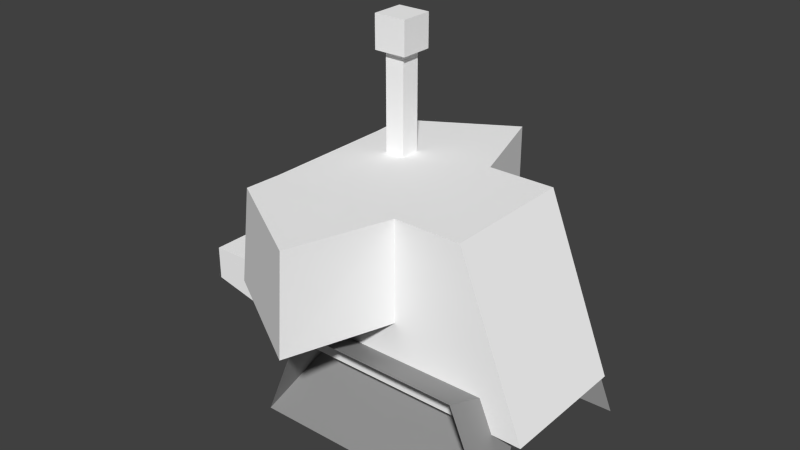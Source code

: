 # Source: roller1.blend  (saved by Blender 2.72.0; exported with 4.5.12 LTS)
import bpy
from mathutils import Matrix  # noqa: F401  (used for matrix-valued properties, if any)

bpy.ops.wm.read_factory_settings(use_empty=True)
scene = bpy.context.scene
scene.name = 'Scene'

# ---- collections
col_collection_1 = bpy.data.collections.new('Collection 1'); scene.collection.children.link(col_collection_1)

# ---- materials (node trees are filled in below, after node groups)
mat_colobotmesh_mat_1 = bpy.data.materials.new('ColobotMesh_mat_1')
mat_colobotmesh_mat_1.alpha_threshold = 0.0
mat_colobotmesh_mat_1.use_transparent_shadow = False
mat_colobotmesh_mat_1.diffuse_color = (0.0, 0.0, 0.0, 1.0)
mat_colobotmesh_mat_1.specular_color = (0.0, 0.0, 0.0)
mat_colobotmesh_mat_1.roughness = 0.5
mat_colobotmesh_mat_2 = bpy.data.materials.new('ColobotMesh_mat_2')
mat_colobotmesh_mat_2.alpha_threshold = 0.0
mat_colobotmesh_mat_2.use_transparent_shadow = False
mat_colobotmesh_mat_2.diffuse_color = (1.0, 1.0, 1.0, 1.0)
mat_colobotmesh_mat_2.specular_color = (0.0, 0.0, 0.0)
mat_colobotmesh_mat_2.roughness = 0.5
mat_colobotmesh_mat_3 = bpy.data.materials.new('ColobotMesh_mat_3')
mat_colobotmesh_mat_3.alpha_threshold = 0.0
mat_colobotmesh_mat_3.use_transparent_shadow = False
mat_colobotmesh_mat_3.diffuse_color = (1.0, 1.0, 1.0, 1.0)
mat_colobotmesh_mat_3.specular_color = (0.0, 0.0, 0.0)
mat_colobotmesh_mat_3.roughness = 0.5
mat_colobotmesh_mat_4 = bpy.data.materials.new('ColobotMesh_mat_4')
mat_colobotmesh_mat_4.alpha_threshold = 0.0
mat_colobotmesh_mat_4.use_transparent_shadow = False
mat_colobotmesh_mat_4.diffuse_color = (0.3, 0.3, 0.3, 1.0)
mat_colobotmesh_mat_4.specular_color = (0.0, 0.0, 0.0)
mat_colobotmesh_mat_4.roughness = 0.5

# ---- material node trees

# ---- world
world_world = bpy.data.worlds.new('World'); scene.world = world_world
world_world.color = (0.05088, 0.05088, 0.05088)
world_world.use_sun_shadow = False
world_world.sun_shadow_jitter_overblur = 0.0
world_world.cycles.sampling_method = 'MANUAL'
world_world.cycles.sample_map_resolution = 256

# ---- meshes
me_colobotmesh = bpy.data.meshes.new('ColobotMesh_')
me_colobotmesh.from_pydata([(-2.2, 7.29, -0.9915), (0.0, 7.309, -2.0), (-0.973, 7.306, -4.955), (-4.0, 7.309, -2.0), (-1.054, 4.314, -5.089), (-5.0, 2.309, -2.0), (-3.0, 11.26, -0.7915), (4.0, 2.309, 2.0), (4.0, 2.309, -2.0), (-4.0, 7.309, 2.0), (-5.0, 2.309, 2.0), (2.0, 7.309, 2.0), (-3.119, 2.076, 1.001), (-3.881, 0.5135, -3.027), (2.466, 3.539, -3.03), (2.761, 2.898, -0.9961), (3.761, 0.4616, -3.024), (2.586, 3.539, 3.032), (2.88, 2.949, 0.9981), (-2.763, 2.901, 0.9977), (-2.881, 2.95, -0.9988), (-3.237, 2.076, -1.002), (-6.979, 3.0, 1.75), (-4.479, 4.0, 1.75), (-6.979, 3.0, -1.75), (-4.606, 4.309, -2.0), (0.0, 4.309, -2.0), (0.0, 7.309, 2.0), (-1.054, 4.314, 5.089), (-2.8, 7.29, -0.9915), (-3.0, 11.26, -1.791), (-3.0, 10.26, -1.791), (-4.479, 2.434, 1.75), (3.239, 2.076, 1.004), (3.12, 2.076, -1.002), (-4.054, 7.314, -3.089), (-4.579, 4.306, -2.955), (-2.0, 10.26, -1.791), (-2.0, 11.26, -1.791), (2.0, 7.309, -2.0), (-2.0, 11.26, -0.7915), (-2.8, 7.29, -1.591), (-2.2, 10.29, -0.9915), (-2.2, 7.29, -1.591), (-2.2, 10.29, -1.591), (-2.8, 10.29, -0.9915), (-4.606, 4.309, 2.0), (-2.8, 10.29, -1.591), (-2.0, 10.26, -0.7915), (-3.0, 10.26, -0.7915), (3.88, 0.5124, 3.026), (-3.763, 0.4638, 3.026), (0.0, 4.309, 2.0), (-4.579, 4.306, 2.955), (-0.973, 7.306, 4.955), (-6.979, 4.0, 1.75), (-4.479, 4.0, -1.75), (-4.479, 2.434, -1.75), (-6.979, 4.0, -1.75), (-4.054, 7.314, 3.089), (-2.605, 3.539, -3.031), (-2.486, 3.539, 3.03)], [], [(43, 44, 42), (45, 29, 0), (26, 25, 36), (36, 4, 26), (1, 2, 35), (35, 3, 1), (2, 4, 36), (36, 35, 2), (1, 26, 4), (4, 2, 1), (35, 36, 25), (25, 3, 35), (7, 10, 5), (5, 8, 7), (11, 39, 3), (3, 9, 11), (39, 8, 5), (5, 3, 39), (11, 7, 8), (8, 39, 11), (9, 10, 7), (7, 11, 9), (3, 5, 10), (10, 9, 3), (44, 43, 41), (41, 47, 44), (42, 0, 43), (0, 42, 45), (47, 41, 29), (29, 45, 47), (48, 49, 31), (31, 37, 48), (40, 38, 30), (30, 6, 40), (38, 37, 31), (31, 30, 38), (40, 48, 37), (37, 38, 40), (6, 49, 48), (48, 40, 6), (30, 31, 49), (49, 6, 30), (32, 22, 24), (24, 57, 32), (23, 56, 58), (58, 55, 23), (56, 57, 24), (24, 58, 56), (55, 22, 32), (32, 23, 55), (58, 24, 22), (22, 55, 58), (34, 33, 12), (12, 21, 34), (15, 18, 33), (33, 34, 15), (21, 12, 19), (19, 20, 21), (16, 34, 21), (21, 13, 16), (14, 15, 34), (34, 16, 14), (60, 20, 15), (15, 14, 60), (13, 21, 20), (20, 60, 13), (61, 19, 12), (12, 51, 61), (17, 18, 19), (19, 61, 17), (50, 33, 18), (18, 17, 50), (51, 12, 33), (33, 50, 51), (46, 52, 53), (28, 53, 52), (54, 27, 59), (9, 59, 27), (28, 54, 53), (59, 53, 54), (52, 27, 28), (54, 28, 27), (53, 59, 46), (9, 46, 59)])
me_colobotmesh.polygons.foreach_set('material_index', [1, 1, 0, 0, 1, 1, 2, 2, 2, 2, 2, 2, 1, 1, 2, 2, 2, 2, 2, 2, 2, 2, 2, 2, 1, 1, 1, 1, 1, 1, 1, 1, 1, 1, 2, 2, 2, 2, 2, 2, 2, 2, 1, 1, 1, 1, 1, 1, 1, 1, 1, 1, 3, 3, 3, 3, 3, 3, 3, 3, 3, 3, 3, 3, 3, 3, 3, 3, 3, 3, 3, 3, 3, 3, 0, 0, 1, 1, 2, 2, 2, 2, 2, 2])
_uv = me_colobotmesh.uv_layers.new(name='UV_1')
_uv.uv.foreach_set('vector', [0.6582, 0.9863, 0.6582, 0.9941, 0.666, 0.9941, 0.6582, 0.9941, 0.6582, 0.9863, 0.666, 0.9863, 0.6387, 0.9863, 0.6309, 0.9863, 0.6309, 0.9887, 0.6309, 0.9887, 0.6369, 0.9941, 0.6387, 0.9863, 0.584, 0.9941, 0.5821, 0.9863, 0.5762, 0.9913, 0.5762, 0.9913, 0.5763, 0.9941, 0.584, 0.9941, 0.4787, 0.4622, 0.498, 0.2175, 0.1895, 0.2168, 0.1895, 0.2168, 0.2088, 0.4629, 0.4787, 0.4622, 0.001953, 0.7949, 0.001953, 0.6738, 0.123, 0.674, 0.123, 0.674, 0.1178, 0.7948, 0.001953, 0.7949, 0.166, 0.7949, 0.1612, 0.6738, 0.127, 0.6739, 0.127, 0.6739, 0.127, 0.7947, 0.166, 0.7949, 0.6113, 0.9863, 0.6035, 0.9863, 0.6035, 0.9941, 0.6035, 0.9941, 0.6113, 0.9941, 0.6113, 0.9863, 0.998, 0.998, 0.998, 0.8379, 0.752, 0.8379, 0.752, 0.8379, 0.752, 0.998, 0.998, 0.998, 0.2906, 0.6699, 0.373, 0.4668, 0.001953, 0.4668, 0.001953, 0.4668, 0.04319, 0.6699, 0.2906, 0.6699, 0.748, 0.998, 0.748, 0.6699, 0.502, 0.6699, 0.502, 0.6699, 0.502, 0.998, 0.748, 0.998, 0.04319, 0.6699, 0.001953, 0.4668, 0.373, 0.4668, 0.373, 0.4668, 0.2906, 0.6699, 0.04319, 0.6699, 0.502, 0.3223, 0.502, 0.001953, 0.748, 0.001953, 0.748, 0.001953, 0.748, 0.3223, 0.502, 0.3223, 0.666, 0.9941, 0.666, 0.9863, 0.6582, 0.9863, 0.6582, 0.9863, 0.6582, 0.9941, 0.666, 0.9941, 0.666, 0.9941, 0.666, 0.9863, 0.6582, 0.9863, 0.666, 0.9863, 0.666, 0.9941, 0.6582, 0.9941, 0.6582, 0.9941, 0.6582, 0.9863, 0.666, 0.9863, 0.666, 0.9863, 0.666, 0.9941, 0.6582, 0.9941, 0.666, 0.9941, 0.6582, 0.9941, 0.6582, 0.9863, 0.6582, 0.9863, 0.666, 0.9863, 0.666, 0.9941, 0.666, 0.9941, 0.666, 0.9863, 0.6582, 0.9863, 0.6582, 0.9863, 0.6582, 0.9941, 0.666, 0.9941, 0.416, 0.7949, 0.416, 0.6738, 0.2949, 0.6738, 0.2949, 0.6738, 0.2949, 0.7949, 0.416, 0.7949, 0.416, 0.7949, 0.416, 0.6738, 0.2949, 0.6738, 0.2949, 0.6738, 0.2949, 0.7949, 0.416, 0.7949, 0.2949, 0.7949, 0.2949, 0.6738, 0.416, 0.6738, 0.416, 0.6738, 0.416, 0.7949, 0.2949, 0.7949, 0.2949, 0.7949, 0.2949, 0.6738, 0.416, 0.6738, 0.416, 0.6738, 0.416, 0.7949, 0.2949, 0.7949, 0.627, 0.166, 0.627, 0.248, 0.502, 0.248, 0.502, 0.248, 0.502, 0.166, 0.627, 0.166, 0.834, 0.248, 0.834, 0.166, 0.752, 0.166, 0.752, 0.166, 0.752, 0.248, 0.834, 0.248, 0.752, 0.248, 0.752, 0.166, 0.752, 0.1957, 0.752, 0.1957, 0.752, 0.248, 0.752, 0.248, 0.834, 0.248, 0.834, 0.1957, 0.834, 0.166, 0.834, 0.166, 0.834, 0.248, 0.834, 0.248, 0.752, 0.248, 0.752, 0.1957, 0.834, 0.1957, 0.834, 0.1957, 0.834, 0.248, 0.752, 0.248, 0.8325, 0.166, 0.834, 0.248, 0.7535, 0.2479, 0.7535, 0.2479, 0.752, 0.166, 0.8325, 0.166, 0.752, 0.1663, 0.7725, 0.2478, 0.834, 0.248, 0.834, 0.248, 0.8135, 0.166, 0.752, 0.1663, 0.752, 0.166, 0.7725, 0.248, 0.834, 0.2479, 0.834, 0.2479, 0.8135, 0.1662, 0.752, 0.166, 0.834, 0.1661, 0.8271, 0.248, 0.7589, 0.248, 0.7589, 0.248, 0.752, 0.166, 0.834, 0.1661, 0.752, 0.166, 0.7706, 0.248, 0.7934, 0.2478, 0.7934, 0.2478, 0.834, 0.1662, 0.752, 0.166, 0.756, 0.166, 0.752, 0.2479, 0.834, 0.248, 0.834, 0.248, 0.8297, 0.166, 0.756, 0.166, 0.752, 0.1662, 0.7933, 0.2479, 0.8162, 0.248, 0.8162, 0.248, 0.834, 0.166, 0.752, 0.1662, 0.834, 0.166, 0.8162, 0.248, 0.7933, 0.2479, 0.7933, 0.2479, 0.752, 0.1662, 0.834, 0.166, 0.8297, 0.166, 0.834, 0.248, 0.752, 0.248, 0.752, 0.248, 0.756, 0.1661, 0.8297, 0.166, 0.834, 0.1663, 0.7934, 0.2478, 0.7706, 0.248, 0.7706, 0.248, 0.752, 0.166, 0.834, 0.1663, 0.752, 0.166, 0.7589, 0.248, 0.8271, 0.2479, 0.8271, 0.2479, 0.834, 0.166, 0.752, 0.166, 0.6309, 0.9941, 0.6387, 0.9941, 0.6309, 0.9917, 0.6369, 0.9863, 0.6309, 0.9917, 0.6387, 0.9941, 0.5821, 0.9941, 0.584, 0.9863, 0.5762, 0.9892, 0.5763, 0.9863, 0.5762, 0.9892, 0.584, 0.9863, 0.498, 0.2175, 0.4787, 0.4622, 0.1895, 0.2168, 0.2088, 0.4629, 0.1895, 0.2168, 0.4787, 0.4622, 0.001953, 0.6738, 0.001953, 0.7949, 0.123, 0.674, 0.1178, 0.7948, 0.123, 0.674, 0.001953, 0.7949, 0.1612, 0.6738, 0.166, 0.7949, 0.127, 0.6739, 0.127, 0.7947, 0.127, 0.6739, 0.166, 0.7949])
_uv.active_render = True
_uv = me_colobotmesh.uv_layers.new(name='UV_2')
_uv.uv.foreach_set('vector', [0.3436, 0.6306, 0.3436, 0.9077, 0.4026, 0.9077, 0.3806, 0.9077, 0.3806, 0.6306, 0.4353, 0.6306, 0.6357, 0.3035, 0.2162, 0.3035, 0.2186, 0.2096, 0.2186, 0.2096, 0.5397, 0.0, 0.6357, 0.3035, 0.6357, 0.3035, 0.547, 0.01315, 0.2664, 0.1965, 0.2664, 0.1965, 0.2713, 0.3035, 0.6357, 0.3035, 0.547, 0.6321, 0.5397, 0.3558, 0.2186, 0.355, 0.2186, 0.355, 0.2664, 0.6328, 0.547, 0.6321, 0.3035, 0.6323, 0.3035, 0.3553, -1.068e-08, 0.3558, -1.068e-08, 0.3558, 0.01315, 0.6321, 0.3035, 0.6323, 0.1965, 0.6328, 0.2096, 0.355, 0.3035, 0.3553, 0.3035, 0.3553, 0.3035, 0.6323, 0.1965, 0.6328, 1.0, 0.6965, 0.1803, 0.6965, 0.1803, 0.3035, 0.1803, 0.3035, 1.0, 0.3035, 1.0, 0.6965, 0.8178, 0.6965, 0.8178, 0.3035, 0.2713, 0.3035, 0.2713, 0.3035, 0.2713, 0.6965, 0.8178, 0.6965, 0.8178, 0.6323, 1.0, 0.1706, 0.1803, 0.1706, 0.1803, 0.1706, 0.2713, 0.6323, 0.8178, 0.6323, 0.6965, 0.6323, 0.6965, 0.1706, 0.3035, 0.1706, 0.3035, 0.1706, 0.3035, 0.6323, 0.6965, 0.6323, 0.2713, 0.6323, 0.1803, 0.1706, 1.0, 0.1706, 1.0, 0.1706, 0.8178, 0.6323, 0.2713, 0.6323, 0.3035, 0.6323, 0.3035, 0.1706, 0.6965, 0.1706, 0.6965, 0.1706, 0.6965, 0.6323, 0.3035, 0.6323, 0.4353, 0.9077, 0.4353, 0.6306, 0.3806, 0.6306, 0.3806, 0.6306, 0.3806, 0.9077, 0.4353, 0.9077, 0.4026, 0.9077, 0.4026, 0.6306, 0.3436, 0.6306, 0.4353, 0.6306, 0.4353, 0.9077, 0.3806, 0.9077, 0.3436, 0.9077, 0.3436, 0.6306, 0.4026, 0.6306, 0.4026, 0.6306, 0.4026, 0.9077, 0.3436, 0.9077, 0.4535, 0.4222, 0.3624, 0.4222, 0.3624, 0.324, 0.3624, 0.324, 0.4535, 0.324, 0.4535, 0.4222, 0.4535, 0.4222, 0.4535, 0.324, 0.3624, 0.324, 0.3624, 0.324, 0.3624, 0.4222, 0.4535, 0.4222, 0.4535, 0.9973, 0.4535, 0.9049, 0.3624, 0.9049, 0.3624, 0.9049, 0.3624, 0.9973, 0.4535, 0.9973, 0.4222, 0.9973, 0.4222, 0.9049, 0.324, 0.9049, 0.324, 0.9049, 0.324, 0.9973, 0.4222, 0.9973, 0.3624, 0.9973, 0.3624, 0.9049, 0.4535, 0.9049, 0.4535, 0.9049, 0.4535, 0.9973, 0.3624, 0.9973, 0.324, 0.9973, 0.324, 0.9049, 0.4222, 0.9049, 0.4222, 0.9049, 0.4222, 0.9973, 0.324, 0.9973, 0.2277, 0.6719, 3.073e-08, 0.6719, 3.073e-08, 0.3281, 3.073e-08, 0.3281, 0.2277, 0.3281, 0.2277, 0.6719, 0.2277, 0.6719, 0.2277, 0.3281, 3.073e-08, 0.3281, 3.073e-08, 0.3281, 3.073e-08, 0.6719, 0.2277, 0.6719, 0.2277, 0.3268, 0.2277, 0.1821, 3.073e-08, 0.2344, 3.073e-08, 0.2344, 3.073e-08, 0.3268, 0.2277, 0.3268, 3.073e-08, 0.3268, 3.073e-08, 0.2344, 0.2277, 0.1821, 0.2277, 0.1821, 0.2277, 0.3268, 3.073e-08, 0.3268, 0.3281, 0.3268, 0.3281, 0.2344, 0.6719, 0.2344, 0.6719, 0.2344, 0.6719, 0.3268, 0.3281, 0.3268, 0.9198, 0.4016, 0.9307, 0.5986, 0.3516, 0.5984, 0.3516, 0.5984, 0.3408, 0.4015, 0.9198, 0.4016, 0.4021, 0.225, 0.5981, 0.2297, 0.5986, 0.1514, 0.5986, 0.1514, 0.4016, 0.1468, 0.4021, 0.225, 0.4015, 0.1512, 0.5984, 0.1467, 0.598, 0.2252, 0.598, 0.2252, 0.4019, 0.2298, 0.4015, 0.1512, 0.9782, 0.2029, 0.9198, 0.4016, 0.3408, 0.4015, 0.3408, 0.4015, 0.2821, 0.2026, 0.9782, 0.2029, 0.2023, 0.282, 0.4021, 0.225, 0.4016, 0.1468, 0.4016, 0.1468, 0.2029, 0.0, 0.2023, 0.282, 0.3984, 0.2022, 0.3732, 0.4019, 0.8871, 0.4021, 0.8871, 0.4021, 0.8603, 0.2023, 0.3984, 0.2022, 0.2026, 0.004787, 0.4015, 0.1512, 0.4019, 0.2298, 0.4019, 0.2298, 0.2022, 0.2864, 0.2026, 0.004787, 0.7976, 0.2819, 0.598, 0.2252, 0.5984, 0.1467, 0.5984, 0.1467, 0.7973, 0.000199, 0.7976, 0.2819, 0.8712, 0.7979, 0.898, 0.5981, 0.384, 0.598, 0.384, 0.598, 0.4092, 0.7976, 0.8712, 0.7979, 0.7973, 0.004687, 0.5986, 0.1514, 0.5981, 0.2297, 0.5981, 0.2297, 0.7979, 0.2866, 0.7973, 0.004687, 0.293, 0.7973, 0.3516, 0.5984, 0.9307, 0.5986, 0.9307, 0.5986, 0.9891, 0.7973, 0.293, 0.7973, 0.2162, 0.6965, 0.6357, 0.6965, 0.2186, 0.7904, 0.5397, 1.0, 0.2186, 0.7904, 0.6357, 0.6965, 0.547, 0.9869, 0.6357, 0.6965, 0.2664, 0.8035, 0.2713, 0.6965, 0.2664, 0.8035, 0.6357, 0.6965, 0.5397, 0.3558, 0.547, 0.6321, 0.2186, 0.355, 0.2664, 0.6328, 0.2186, 0.355, 0.547, 0.6321, 0.6965, 0.3553, 0.6965, 0.6323, 1.0, 0.3558, 0.9869, 0.6321, 1.0, 0.3558, 0.6965, 0.6323, 0.7904, 0.355, 0.8035, 0.6328, 0.6965, 0.3553, 0.6965, 0.6323, 0.6965, 0.3553, 0.8035, 0.6328])
me_colobotmesh.materials.append(mat_colobotmesh_mat_1)
me_colobotmesh.materials.append(mat_colobotmesh_mat_2)
me_colobotmesh.materials.append(mat_colobotmesh_mat_3)
me_colobotmesh.materials.append(mat_colobotmesh_mat_4)
me_colobotmesh.use_remesh_preserve_volume = False
me_colobotmesh.use_remesh_preserve_attributes = False
me_colobotmesh.use_mirror_vertex_groups = False
me_colobotmesh.update()

# ---- objects
ob_colobotmesh_1 = bpy.data.objects.new('ColobotMesh_1', me_colobotmesh)

# ---- transforms, parenting, visibility, modifiers, constraints
ob_colobotmesh_1.location = (0.0, 0.0, 0.0)
ob_colobotmesh_1.rotation_euler = (1.571, 0.0, 0.0)
ob_colobotmesh_1.lineart.crease_threshold = 0.0

# ---- collection membership
col_collection_1.objects.link(ob_colobotmesh_1)

# ---- scene / render settings (as saved in the file)
scene.frame_start = 1; scene.frame_end = 250; scene.frame_set(1)
scene.render.engine = 'BLENDER_EEVEE_NEXT'
scene.render.resolution_percentage = 50
scene.render.dither_intensity = 0.0
scene.cycles.use_denoising = False
scene.cycles.samples = 10
scene.cycles.sampling_pattern = 'TABULATED_SOBOL'
scene.cycles.light_sampling_threshold = 0.0
scene.cycles.use_adaptive_sampling = False
scene.cycles.use_light_tree = False
scene.cycles.blur_glossy = 0.0
scene.cycles.pixel_filter_type = 'GAUSSIAN'
scene.cycles.sample_clamp_indirect = 0.0
scene.view_settings.view_transform = 'Standard'
bpy.context.view_layer.update()

# ---- added for rendering (the .blend has no active camera and no usable light): camera, sun
cam_auto = bpy.data.cameras.new('AutoCamera')
cam_auto.lens = 50.0
cam_auto.sensor_width = 36.0
cam_auto.clip_end = 1000.0
ob_auto_camera = bpy.data.objects.new('AutoCamera', cam_auto)
scene.collection.objects.link(ob_auto_camera)
ob_auto_camera.location = (15.5899, -20.4952, 19.5247)
ob_auto_camera.rotation_euler = (1.09748, -7.21219e-08, 0.694738)
scene.camera = ob_auto_camera
light_auto_sun = bpy.data.lights.new('AutoSun', 'SUN')
light_auto_sun.energy = 3.0
light_auto_sun.angle = 0.0523599
ob_auto_sun = bpy.data.objects.new('AutoSun', light_auto_sun)
scene.collection.objects.link(ob_auto_sun)
ob_auto_sun.rotation_euler = (0.872665, 0.174533, 0.523599)
bpy.context.view_layer.update()

